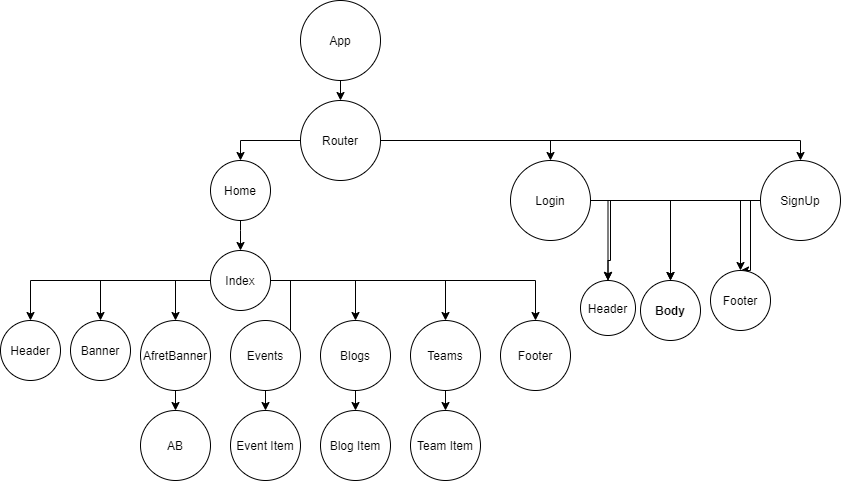

The diagram above was exported from draw.io. Its source (the exported page's mxGraphModel, read from the mxfile embedded in the PNG):
<mxGraphModel dx="868" dy="520" grid="1" gridSize="10" guides="1" tooltips="1" connect="1" arrows="1" fold="1" page="1" pageScale="1" pageWidth="850" pageHeight="1100" math="0" shadow="0">
  <root>
    <mxCell id="0" />
    <mxCell id="1" parent="0" />
    <mxCell id="N3Vm3Iu7Iw4Oa2RBXCb6-3" style="edgeStyle=orthogonalEdgeStyle;rounded=0;orthogonalLoop=1;jettySize=auto;html=1;exitX=0.5;exitY=1;exitDx=0;exitDy=0;entryX=0.5;entryY=0;entryDx=0;entryDy=0;" edge="1" parent="1" source="N3Vm3Iu7Iw4Oa2RBXCb6-1" target="N3Vm3Iu7Iw4Oa2RBXCb6-2">
      <mxGeometry relative="1" as="geometry" />
    </mxCell>
    <mxCell id="N3Vm3Iu7Iw4Oa2RBXCb6-1" value="App" style="ellipse;whiteSpace=wrap;html=1;aspect=fixed;" vertex="1" parent="1">
      <mxGeometry x="320" width="80" height="80" as="geometry" />
    </mxCell>
    <mxCell id="N3Vm3Iu7Iw4Oa2RBXCb6-7" style="edgeStyle=orthogonalEdgeStyle;rounded=0;orthogonalLoop=1;jettySize=auto;html=1;exitX=1;exitY=0.5;exitDx=0;exitDy=0;entryX=0.5;entryY=0;entryDx=0;entryDy=0;" edge="1" parent="1" source="N3Vm3Iu7Iw4Oa2RBXCb6-2" target="N3Vm3Iu7Iw4Oa2RBXCb6-6">
      <mxGeometry relative="1" as="geometry" />
    </mxCell>
    <mxCell id="N3Vm3Iu7Iw4Oa2RBXCb6-8" style="edgeStyle=orthogonalEdgeStyle;rounded=0;orthogonalLoop=1;jettySize=auto;html=1;exitX=1;exitY=0.5;exitDx=0;exitDy=0;entryX=0.5;entryY=0;entryDx=0;entryDy=0;" edge="1" parent="1" source="N3Vm3Iu7Iw4Oa2RBXCb6-2" target="N3Vm3Iu7Iw4Oa2RBXCb6-5">
      <mxGeometry relative="1" as="geometry" />
    </mxCell>
    <mxCell id="N3Vm3Iu7Iw4Oa2RBXCb6-9" style="edgeStyle=orthogonalEdgeStyle;rounded=0;orthogonalLoop=1;jettySize=auto;html=1;exitX=0;exitY=0.5;exitDx=0;exitDy=0;entryX=0.5;entryY=0;entryDx=0;entryDy=0;" edge="1" parent="1" source="N3Vm3Iu7Iw4Oa2RBXCb6-2" target="N3Vm3Iu7Iw4Oa2RBXCb6-4">
      <mxGeometry relative="1" as="geometry" />
    </mxCell>
    <mxCell id="N3Vm3Iu7Iw4Oa2RBXCb6-2" value="Router" style="ellipse;whiteSpace=wrap;html=1;aspect=fixed;" vertex="1" parent="1">
      <mxGeometry x="320" y="100" width="80" height="80" as="geometry" />
    </mxCell>
    <mxCell id="N3Vm3Iu7Iw4Oa2RBXCb6-27" style="edgeStyle=orthogonalEdgeStyle;rounded=0;orthogonalLoop=1;jettySize=auto;html=1;exitX=0.5;exitY=1;exitDx=0;exitDy=0;entryX=0.5;entryY=0;entryDx=0;entryDy=0;" edge="1" parent="1" source="N3Vm3Iu7Iw4Oa2RBXCb6-4" target="N3Vm3Iu7Iw4Oa2RBXCb6-26">
      <mxGeometry relative="1" as="geometry">
        <Array as="points">
          <mxPoint x="260" y="230" />
          <mxPoint x="260" y="230" />
        </Array>
      </mxGeometry>
    </mxCell>
    <mxCell id="N3Vm3Iu7Iw4Oa2RBXCb6-4" value="Home" style="ellipse;whiteSpace=wrap;html=1;aspect=fixed;" vertex="1" parent="1">
      <mxGeometry x="230" y="160" width="60" height="60" as="geometry" />
    </mxCell>
    <mxCell id="N3Vm3Iu7Iw4Oa2RBXCb6-21" style="edgeStyle=orthogonalEdgeStyle;rounded=0;orthogonalLoop=1;jettySize=auto;html=1;exitX=0;exitY=0.5;exitDx=0;exitDy=0;entryX=0.5;entryY=0;entryDx=0;entryDy=0;" edge="1" parent="1" source="N3Vm3Iu7Iw4Oa2RBXCb6-5" target="N3Vm3Iu7Iw4Oa2RBXCb6-14">
      <mxGeometry relative="1" as="geometry">
        <Array as="points">
          <mxPoint x="770" y="200" />
        </Array>
      </mxGeometry>
    </mxCell>
    <mxCell id="N3Vm3Iu7Iw4Oa2RBXCb6-23" style="edgeStyle=orthogonalEdgeStyle;rounded=0;orthogonalLoop=1;jettySize=auto;html=1;exitX=0;exitY=0.5;exitDx=0;exitDy=0;entryX=0.5;entryY=0;entryDx=0;entryDy=0;" edge="1" parent="1" source="N3Vm3Iu7Iw4Oa2RBXCb6-5" target="N3Vm3Iu7Iw4Oa2RBXCb6-15">
      <mxGeometry relative="1" as="geometry" />
    </mxCell>
    <mxCell id="N3Vm3Iu7Iw4Oa2RBXCb6-24" style="edgeStyle=orthogonalEdgeStyle;rounded=0;orthogonalLoop=1;jettySize=auto;html=1;exitX=0;exitY=0.5;exitDx=0;exitDy=0;entryX=0.5;entryY=0;entryDx=0;entryDy=0;" edge="1" parent="1" source="N3Vm3Iu7Iw4Oa2RBXCb6-5" target="N3Vm3Iu7Iw4Oa2RBXCb6-13">
      <mxGeometry relative="1" as="geometry" />
    </mxCell>
    <mxCell id="N3Vm3Iu7Iw4Oa2RBXCb6-5" value="SignUp" style="ellipse;whiteSpace=wrap;html=1;aspect=fixed;" vertex="1" parent="1">
      <mxGeometry x="780" y="160" width="80" height="80" as="geometry" />
    </mxCell>
    <mxCell id="N3Vm3Iu7Iw4Oa2RBXCb6-17" style="edgeStyle=orthogonalEdgeStyle;rounded=0;orthogonalLoop=1;jettySize=auto;html=1;exitX=1;exitY=0.5;exitDx=0;exitDy=0;entryX=0.5;entryY=0;entryDx=0;entryDy=0;" edge="1" parent="1" source="N3Vm3Iu7Iw4Oa2RBXCb6-6" target="N3Vm3Iu7Iw4Oa2RBXCb6-15">
      <mxGeometry relative="1" as="geometry" />
    </mxCell>
    <mxCell id="N3Vm3Iu7Iw4Oa2RBXCb6-20" style="edgeStyle=orthogonalEdgeStyle;rounded=0;orthogonalLoop=1;jettySize=auto;html=1;exitX=1;exitY=0.5;exitDx=0;exitDy=0;entryX=0.5;entryY=0;entryDx=0;entryDy=0;" edge="1" parent="1" source="N3Vm3Iu7Iw4Oa2RBXCb6-6" target="N3Vm3Iu7Iw4Oa2RBXCb6-14">
      <mxGeometry relative="1" as="geometry" />
    </mxCell>
    <mxCell id="N3Vm3Iu7Iw4Oa2RBXCb6-22" style="edgeStyle=orthogonalEdgeStyle;rounded=0;orthogonalLoop=1;jettySize=auto;html=1;exitX=1;exitY=0.5;exitDx=0;exitDy=0;entryX=0.5;entryY=0;entryDx=0;entryDy=0;" edge="1" parent="1" source="N3Vm3Iu7Iw4Oa2RBXCb6-6" target="N3Vm3Iu7Iw4Oa2RBXCb6-13">
      <mxGeometry relative="1" as="geometry" />
    </mxCell>
    <mxCell id="N3Vm3Iu7Iw4Oa2RBXCb6-6" value="Login" style="ellipse;whiteSpace=wrap;html=1;aspect=fixed;" vertex="1" parent="1">
      <mxGeometry x="530" y="160" width="80" height="80" as="geometry" />
    </mxCell>
    <mxCell id="N3Vm3Iu7Iw4Oa2RBXCb6-13" value="Header" style="ellipse;whiteSpace=wrap;html=1;aspect=fixed;" vertex="1" parent="1">
      <mxGeometry x="600" y="280" width="55" height="55" as="geometry" />
    </mxCell>
    <mxCell id="N3Vm3Iu7Iw4Oa2RBXCb6-14" value="Footer" style="ellipse;whiteSpace=wrap;html=1;aspect=fixed;" vertex="1" parent="1">
      <mxGeometry x="730" y="270" width="60" height="60" as="geometry" />
    </mxCell>
    <mxCell id="N3Vm3Iu7Iw4Oa2RBXCb6-15" value="&lt;b&gt;Body&lt;/b&gt;" style="ellipse;whiteSpace=wrap;html=1;aspect=fixed;" vertex="1" parent="1">
      <mxGeometry x="660" y="280" width="60" height="60" as="geometry" />
    </mxCell>
    <mxCell id="N3Vm3Iu7Iw4Oa2RBXCb6-38" style="edgeStyle=orthogonalEdgeStyle;rounded=0;orthogonalLoop=1;jettySize=auto;html=1;exitX=0;exitY=0.5;exitDx=0;exitDy=0;entryX=0.5;entryY=0;entryDx=0;entryDy=0;" edge="1" parent="1" source="N3Vm3Iu7Iw4Oa2RBXCb6-26" target="N3Vm3Iu7Iw4Oa2RBXCb6-31">
      <mxGeometry relative="1" as="geometry" />
    </mxCell>
    <mxCell id="N3Vm3Iu7Iw4Oa2RBXCb6-39" style="edgeStyle=orthogonalEdgeStyle;rounded=0;orthogonalLoop=1;jettySize=auto;html=1;exitX=0;exitY=0.5;exitDx=0;exitDy=0;entryX=0.5;entryY=0;entryDx=0;entryDy=0;" edge="1" parent="1" source="N3Vm3Iu7Iw4Oa2RBXCb6-26" target="N3Vm3Iu7Iw4Oa2RBXCb6-32">
      <mxGeometry relative="1" as="geometry" />
    </mxCell>
    <mxCell id="N3Vm3Iu7Iw4Oa2RBXCb6-40" style="edgeStyle=orthogonalEdgeStyle;rounded=0;orthogonalLoop=1;jettySize=auto;html=1;exitX=0;exitY=0.5;exitDx=0;exitDy=0;entryX=0.5;entryY=0;entryDx=0;entryDy=0;" edge="1" parent="1" source="N3Vm3Iu7Iw4Oa2RBXCb6-26" target="N3Vm3Iu7Iw4Oa2RBXCb6-33">
      <mxGeometry relative="1" as="geometry" />
    </mxCell>
    <mxCell id="N3Vm3Iu7Iw4Oa2RBXCb6-41" style="edgeStyle=orthogonalEdgeStyle;rounded=0;orthogonalLoop=1;jettySize=auto;html=1;exitX=1;exitY=0.5;exitDx=0;exitDy=0;entryX=0.5;entryY=0;entryDx=0;entryDy=0;" edge="1" parent="1" source="N3Vm3Iu7Iw4Oa2RBXCb6-26" target="N3Vm3Iu7Iw4Oa2RBXCb6-37">
      <mxGeometry relative="1" as="geometry" />
    </mxCell>
    <mxCell id="N3Vm3Iu7Iw4Oa2RBXCb6-42" style="edgeStyle=orthogonalEdgeStyle;rounded=0;orthogonalLoop=1;jettySize=auto;html=1;exitX=1;exitY=0.5;exitDx=0;exitDy=0;entryX=0.5;entryY=0;entryDx=0;entryDy=0;" edge="1" parent="1" source="N3Vm3Iu7Iw4Oa2RBXCb6-26" target="N3Vm3Iu7Iw4Oa2RBXCb6-36">
      <mxGeometry relative="1" as="geometry" />
    </mxCell>
    <mxCell id="N3Vm3Iu7Iw4Oa2RBXCb6-43" style="edgeStyle=orthogonalEdgeStyle;rounded=0;orthogonalLoop=1;jettySize=auto;html=1;exitX=1;exitY=0.5;exitDx=0;exitDy=0;entryX=0.5;entryY=0;entryDx=0;entryDy=0;" edge="1" parent="1" source="N3Vm3Iu7Iw4Oa2RBXCb6-26" target="N3Vm3Iu7Iw4Oa2RBXCb6-35">
      <mxGeometry relative="1" as="geometry" />
    </mxCell>
    <mxCell id="N3Vm3Iu7Iw4Oa2RBXCb6-44" style="edgeStyle=orthogonalEdgeStyle;rounded=0;orthogonalLoop=1;jettySize=auto;html=1;exitX=1;exitY=0.5;exitDx=0;exitDy=0;entryX=0.5;entryY=0;entryDx=0;entryDy=0;" edge="1" parent="1" source="N3Vm3Iu7Iw4Oa2RBXCb6-26" target="N3Vm3Iu7Iw4Oa2RBXCb6-34">
      <mxGeometry relative="1" as="geometry" />
    </mxCell>
    <mxCell id="N3Vm3Iu7Iw4Oa2RBXCb6-26" value="Index" style="ellipse;whiteSpace=wrap;html=1;aspect=fixed;" vertex="1" parent="1">
      <mxGeometry x="230" y="250" width="60" height="60" as="geometry" />
    </mxCell>
    <mxCell id="N3Vm3Iu7Iw4Oa2RBXCb6-31" value="Header" style="ellipse;whiteSpace=wrap;html=1;aspect=fixed;" vertex="1" parent="1">
      <mxGeometry x="20" y="320" width="60" height="60" as="geometry" />
    </mxCell>
    <mxCell id="N3Vm3Iu7Iw4Oa2RBXCb6-32" value="Banner" style="ellipse;whiteSpace=wrap;html=1;aspect=fixed;" vertex="1" parent="1">
      <mxGeometry x="90" y="320" width="60" height="60" as="geometry" />
    </mxCell>
    <mxCell id="N3Vm3Iu7Iw4Oa2RBXCb6-46" style="edgeStyle=orthogonalEdgeStyle;rounded=0;orthogonalLoop=1;jettySize=auto;html=1;exitX=0.5;exitY=1;exitDx=0;exitDy=0;entryX=0.5;entryY=0;entryDx=0;entryDy=0;" edge="1" parent="1" source="N3Vm3Iu7Iw4Oa2RBXCb6-33" target="N3Vm3Iu7Iw4Oa2RBXCb6-45">
      <mxGeometry relative="1" as="geometry" />
    </mxCell>
    <mxCell id="N3Vm3Iu7Iw4Oa2RBXCb6-33" value="AfretBanner" style="ellipse;whiteSpace=wrap;html=1;aspect=fixed;" vertex="1" parent="1">
      <mxGeometry x="160" y="320" width="70" height="70" as="geometry" />
    </mxCell>
    <mxCell id="N3Vm3Iu7Iw4Oa2RBXCb6-48" style="edgeStyle=orthogonalEdgeStyle;rounded=0;orthogonalLoop=1;jettySize=auto;html=1;exitX=0.5;exitY=1;exitDx=0;exitDy=0;entryX=0.5;entryY=0;entryDx=0;entryDy=0;" edge="1" parent="1" source="N3Vm3Iu7Iw4Oa2RBXCb6-34" target="N3Vm3Iu7Iw4Oa2RBXCb6-47">
      <mxGeometry relative="1" as="geometry" />
    </mxCell>
    <mxCell id="N3Vm3Iu7Iw4Oa2RBXCb6-34" value="Events" style="ellipse;whiteSpace=wrap;html=1;aspect=fixed;" vertex="1" parent="1">
      <mxGeometry x="250" y="320" width="70" height="70" as="geometry" />
    </mxCell>
    <mxCell id="N3Vm3Iu7Iw4Oa2RBXCb6-50" style="edgeStyle=orthogonalEdgeStyle;rounded=0;orthogonalLoop=1;jettySize=auto;html=1;exitX=0.5;exitY=1;exitDx=0;exitDy=0;entryX=0.5;entryY=0;entryDx=0;entryDy=0;" edge="1" parent="1" source="N3Vm3Iu7Iw4Oa2RBXCb6-35" target="N3Vm3Iu7Iw4Oa2RBXCb6-49">
      <mxGeometry relative="1" as="geometry" />
    </mxCell>
    <mxCell id="N3Vm3Iu7Iw4Oa2RBXCb6-35" value="Blogs" style="ellipse;whiteSpace=wrap;html=1;aspect=fixed;" vertex="1" parent="1">
      <mxGeometry x="340" y="320" width="70" height="70" as="geometry" />
    </mxCell>
    <mxCell id="N3Vm3Iu7Iw4Oa2RBXCb6-52" style="edgeStyle=orthogonalEdgeStyle;rounded=0;orthogonalLoop=1;jettySize=auto;html=1;exitX=0.5;exitY=1;exitDx=0;exitDy=0;entryX=0.5;entryY=0;entryDx=0;entryDy=0;" edge="1" parent="1" source="N3Vm3Iu7Iw4Oa2RBXCb6-36" target="N3Vm3Iu7Iw4Oa2RBXCb6-51">
      <mxGeometry relative="1" as="geometry" />
    </mxCell>
    <mxCell id="N3Vm3Iu7Iw4Oa2RBXCb6-36" value="Teams" style="ellipse;whiteSpace=wrap;html=1;aspect=fixed;" vertex="1" parent="1">
      <mxGeometry x="430" y="320" width="70" height="70" as="geometry" />
    </mxCell>
    <mxCell id="N3Vm3Iu7Iw4Oa2RBXCb6-37" value="Footer" style="ellipse;whiteSpace=wrap;html=1;aspect=fixed;" vertex="1" parent="1">
      <mxGeometry x="520" y="320" width="70" height="70" as="geometry" />
    </mxCell>
    <mxCell id="N3Vm3Iu7Iw4Oa2RBXCb6-45" value="AB" style="ellipse;whiteSpace=wrap;html=1;aspect=fixed;" vertex="1" parent="1">
      <mxGeometry x="160" y="410" width="70" height="70" as="geometry" />
    </mxCell>
    <mxCell id="N3Vm3Iu7Iw4Oa2RBXCb6-47" value="Event Item" style="ellipse;whiteSpace=wrap;html=1;aspect=fixed;" vertex="1" parent="1">
      <mxGeometry x="250" y="410" width="70" height="70" as="geometry" />
    </mxCell>
    <mxCell id="N3Vm3Iu7Iw4Oa2RBXCb6-49" value="Blog Item" style="ellipse;whiteSpace=wrap;html=1;aspect=fixed;" vertex="1" parent="1">
      <mxGeometry x="340" y="410" width="70" height="70" as="geometry" />
    </mxCell>
    <mxCell id="N3Vm3Iu7Iw4Oa2RBXCb6-51" value="Team Item" style="ellipse;whiteSpace=wrap;html=1;aspect=fixed;" vertex="1" parent="1">
      <mxGeometry x="430" y="410" width="70" height="70" as="geometry" />
    </mxCell>
  </root>
</mxGraphModel>